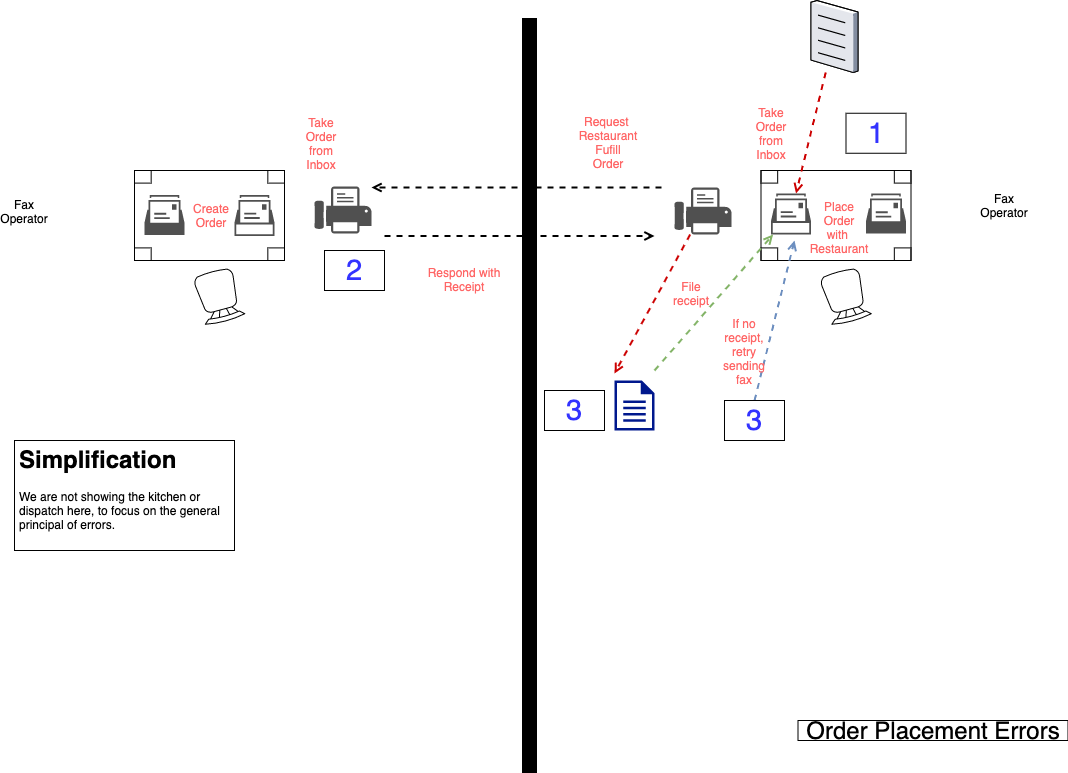

The diagram above was exported from draw.io. Its source (the exported page's mxGraphModel, read from the mxfile embedded in the PNG):
<mxGraphModel dx="1106" dy="830" grid="1" gridSize="10" guides="1" tooltips="1" connect="1" arrows="1" fold="1" page="1" pageScale="1" pageWidth="1169" pageHeight="827" math="0" shadow="0">
  <root>
    <mxCell id="0" />
    <mxCell id="1" parent="0" />
    <UserObject label="" tooltip="Inertia.&#10;Likely to face a resistance to change." id="BQTbwJKPUDemShiaECL7-1">
      <mxCell style="rounded=0;whiteSpace=wrap;html=1;strokeColor=#000000;strokeWidth=5;fillColor=#000000;fontSize=14;" parent="1" vertex="1">
        <mxGeometry x="580" y="40" width="10" height="750" as="geometry" />
      </mxCell>
    </UserObject>
    <mxCell id="BQTbwJKPUDemShiaECL7-2" value="" style="verticalLabelPosition=bottom;html=1;verticalAlign=top;align=center;shape=mxgraph.floorplan.table;" parent="1" vertex="1">
      <mxGeometry x="816.5" y="190" width="150" height="90" as="geometry" />
    </mxCell>
    <mxCell id="BQTbwJKPUDemShiaECL7-3" value="" style="verticalLabelPosition=bottom;html=1;verticalAlign=top;align=center;shape=mxgraph.floorplan.chair;rotation=-195;" parent="1" vertex="1">
      <mxGeometry x="880.5" y="290" width="41" height="52" as="geometry" />
    </mxCell>
    <mxCell id="BQTbwJKPUDemShiaECL7-4" value="" style="sketch=0;pointerEvents=1;shadow=0;dashed=0;html=1;strokeColor=none;fillColor=#505050;labelPosition=center;verticalLabelPosition=bottom;verticalAlign=top;outlineConnect=0;align=center;shape=mxgraph.office.concepts.mailbox2;" parent="1" vertex="1">
      <mxGeometry x="826.5" y="213" width="40" height="41" as="geometry" />
    </mxCell>
    <mxCell id="BQTbwJKPUDemShiaECL7-5" value="" style="sketch=0;pointerEvents=1;shadow=0;dashed=0;html=1;strokeColor=none;fillColor=#505050;labelPosition=center;verticalLabelPosition=bottom;verticalAlign=top;outlineConnect=0;align=center;shape=mxgraph.office.concepts.mailbox;" parent="1" vertex="1">
      <mxGeometry x="921.5" y="213" width="40" height="40" as="geometry" />
    </mxCell>
    <mxCell id="BQTbwJKPUDemShiaECL7-6" value="" style="sketch=0;pointerEvents=1;shadow=0;dashed=0;html=1;strokeColor=none;fillColor=#505050;labelPosition=center;verticalLabelPosition=bottom;verticalAlign=top;outlineConnect=0;align=center;shape=mxgraph.office.devices.fax;" parent="1" vertex="1">
      <mxGeometry x="730" y="207" width="57" height="47" as="geometry" />
    </mxCell>
    <mxCell id="BQTbwJKPUDemShiaECL7-7" value="" style="verticalLabelPosition=bottom;html=1;verticalAlign=top;align=center;shape=mxgraph.floorplan.table;" parent="1" vertex="1">
      <mxGeometry x="190" y="190" width="150" height="90" as="geometry" />
    </mxCell>
    <mxCell id="BQTbwJKPUDemShiaECL7-8" value="" style="verticalLabelPosition=bottom;html=1;verticalAlign=top;align=center;shape=mxgraph.floorplan.chair;rotation=-195;" parent="1" vertex="1">
      <mxGeometry x="254" y="290" width="41" height="52" as="geometry" />
    </mxCell>
    <mxCell id="BQTbwJKPUDemShiaECL7-9" value="" style="sketch=0;pointerEvents=1;shadow=0;dashed=0;html=1;strokeColor=none;fillColor=#505050;labelPosition=center;verticalLabelPosition=bottom;verticalAlign=top;outlineConnect=0;align=center;shape=mxgraph.office.concepts.mailbox2;" parent="1" vertex="1">
      <mxGeometry x="290" y="214.5" width="40" height="41" as="geometry" />
    </mxCell>
    <mxCell id="BQTbwJKPUDemShiaECL7-10" value="" style="sketch=0;pointerEvents=1;shadow=0;dashed=0;html=1;strokeColor=none;fillColor=#505050;labelPosition=center;verticalLabelPosition=bottom;verticalAlign=top;outlineConnect=0;align=center;shape=mxgraph.office.concepts.mailbox;" parent="1" vertex="1">
      <mxGeometry x="200" y="214.5" width="40" height="40" as="geometry" />
    </mxCell>
    <mxCell id="BQTbwJKPUDemShiaECL7-11" value="" style="sketch=0;pointerEvents=1;shadow=0;dashed=0;html=1;strokeColor=none;fillColor=#505050;labelPosition=center;verticalLabelPosition=bottom;verticalAlign=top;outlineConnect=0;align=center;shape=mxgraph.office.devices.fax;" parent="1" vertex="1">
      <mxGeometry x="370" y="206" width="57" height="47" as="geometry" />
    </mxCell>
    <mxCell id="BQTbwJKPUDemShiaECL7-12" value="&lt;font color=&quot;#ff6666&quot;&gt;Take Order from Inbox&lt;/font&gt;" style="text;html=1;strokeColor=none;fillColor=none;align=center;verticalAlign=middle;whiteSpace=wrap;rounded=0;" parent="1" vertex="1">
      <mxGeometry x="800" y="110" width="53.5" height="85.5" as="geometry" />
    </mxCell>
    <mxCell id="BQTbwJKPUDemShiaECL7-13" value="&lt;font color=&quot;#ff6666&quot;&gt;Request &lt;br&gt;Restaurant&lt;br&gt;Fufill&lt;br&gt;Order&lt;/font&gt;" style="text;html=1;strokeColor=none;fillColor=none;align=center;verticalAlign=middle;whiteSpace=wrap;rounded=0;" parent="1" vertex="1">
      <mxGeometry x="636.5" y="119" width="53.5" height="85.5" as="geometry" />
    </mxCell>
    <UserObject label="" tooltip="Point of change.&#10;How the map is changing e.g. competitive forces." id="BQTbwJKPUDemShiaECL7-14">
      <mxCell style="endArrow=open;dashed=1;html=1;strokeColor=#000000;endFill=0;strokeWidth=2;" parent="1" edge="1">
        <mxGeometry width="50" height="50" relative="1" as="geometry">
          <mxPoint x="717.0015662650603" y="207" as="sourcePoint" />
          <mxPoint x="427" y="207" as="targetPoint" />
        </mxGeometry>
      </mxCell>
    </UserObject>
    <UserObject label="" tooltip="Point of change.&#10;How the map is changing e.g. competitive forces." id="BQTbwJKPUDemShiaECL7-15">
      <mxCell style="endArrow=open;dashed=1;html=1;strokeColor=#000000;endFill=0;strokeWidth=2;" parent="1" edge="1">
        <mxGeometry width="50" height="50" relative="1" as="geometry">
          <mxPoint x="440" y="255.5" as="sourcePoint" />
          <mxPoint x="710" y="255.5" as="targetPoint" />
          <Array as="points">
            <mxPoint x="610" y="255.5" />
          </Array>
        </mxGeometry>
      </mxCell>
    </UserObject>
    <mxCell id="BQTbwJKPUDemShiaECL7-16" value="&lt;font color=&quot;#ff6666&quot;&gt;Take Order from Inbox&lt;/font&gt;" style="text;html=1;strokeColor=none;fillColor=none;align=center;verticalAlign=middle;whiteSpace=wrap;rounded=0;" parent="1" vertex="1">
      <mxGeometry x="350" y="120.5" width="53.5" height="85.5" as="geometry" />
    </mxCell>
    <mxCell id="BQTbwJKPUDemShiaECL7-18" value="&lt;font color=&quot;#ff6666&quot;&gt;Place Order&lt;br&gt;with&amp;nbsp;&lt;br&gt;Restaurant&lt;br&gt;&lt;/font&gt;" style="text;html=1;strokeColor=none;fillColor=none;align=center;verticalAlign=middle;whiteSpace=wrap;rounded=0;" parent="1" vertex="1">
      <mxGeometry x="868" y="204.5" width="53.5" height="85.5" as="geometry" />
    </mxCell>
    <mxCell id="BQTbwJKPUDemShiaECL7-19" value="Fax Operator" style="text;html=1;strokeColor=none;fillColor=none;align=center;verticalAlign=middle;whiteSpace=wrap;rounded=0;" parent="1" vertex="1">
      <mxGeometry x="60" y="220.5" width="40" height="20" as="geometry" />
    </mxCell>
    <mxCell id="BQTbwJKPUDemShiaECL7-20" value="Fax Operator" style="text;html=1;strokeColor=none;fillColor=none;align=center;verticalAlign=middle;whiteSpace=wrap;rounded=0;" parent="1" vertex="1">
      <mxGeometry x="1040" y="214.5" width="40" height="20" as="geometry" />
    </mxCell>
    <mxCell id="BQTbwJKPUDemShiaECL7-22" value="&lt;font style=&quot;font-size: 29px&quot;&gt;1&lt;/font&gt;" style="text;html=1;strokeColor=default;fillColor=none;align=center;verticalAlign=middle;whiteSpace=wrap;rounded=0;fontColor=#3333FF;" parent="1" vertex="1">
      <mxGeometry x="901.5" y="132.75" width="60" height="40" as="geometry" />
    </mxCell>
    <mxCell id="BQTbwJKPUDemShiaECL7-23" value="&lt;font style=&quot;font-size: 29px&quot;&gt;3&lt;/font&gt;" style="text;html=1;strokeColor=default;fillColor=none;align=center;verticalAlign=middle;whiteSpace=wrap;rounded=0;fontColor=#3333FF;" parent="1" vertex="1">
      <mxGeometry x="600" y="410" width="60" height="40" as="geometry" />
    </mxCell>
    <mxCell id="BQTbwJKPUDemShiaECL7-24" value="&lt;font color=&quot;#ff6666&quot;&gt;Respond with Receipt&lt;/font&gt;" style="text;html=1;strokeColor=none;fillColor=none;align=center;verticalAlign=middle;whiteSpace=wrap;rounded=0;" parent="1" vertex="1">
      <mxGeometry x="480" y="256.5" width="80" height="85.5" as="geometry" />
    </mxCell>
    <mxCell id="BQTbwJKPUDemShiaECL7-26" value="" style="verticalLabelPosition=bottom;sketch=0;aspect=fixed;html=1;verticalAlign=top;strokeColor=none;align=center;outlineConnect=0;shape=mxgraph.citrix.document;fillColor=#FF3333;" parent="1" vertex="1">
      <mxGeometry x="866.5" y="20" width="47" height="72" as="geometry" />
    </mxCell>
    <UserObject label="" tooltip="Point of change.&#10;How the map is changing e.g. competitive forces." id="BQTbwJKPUDemShiaECL7-27">
      <mxCell style="endArrow=open;dashed=1;html=1;strokeColor=#CC0000;endFill=0;strokeWidth=2;" parent="1" source="BQTbwJKPUDemShiaECL7-26" target="BQTbwJKPUDemShiaECL7-4" edge="1">
        <mxGeometry width="50" height="50" relative="1" as="geometry">
          <mxPoint x="927.8915662650602" y="164.5" as="sourcePoint" />
          <mxPoint x="853.7861445783133" y="373" as="targetPoint" />
        </mxGeometry>
      </mxCell>
    </UserObject>
    <mxCell id="BQTbwJKPUDemShiaECL7-28" value="Order Placement Errors" style="text;html=1;strokeColor=default;fillColor=none;align=center;verticalAlign=middle;whiteSpace=wrap;rounded=0;fontColor=#000000;fontSize=24;" parent="1" vertex="1">
      <mxGeometry x="853.5" y="740" width="270" height="20" as="geometry" />
    </mxCell>
    <mxCell id="BQTbwJKPUDemShiaECL7-29" value="&lt;font color=&quot;#ff6666&quot;&gt;Create Order&lt;br&gt;&lt;/font&gt;" style="text;html=1;strokeColor=none;fillColor=none;align=center;verticalAlign=middle;whiteSpace=wrap;rounded=0;" parent="1" vertex="1">
      <mxGeometry x="240" y="191.75" width="53.5" height="85.5" as="geometry" />
    </mxCell>
    <mxCell id="vELW2fEclIl-_mzrOuYT-1" value="&lt;h1&gt;Simplification&lt;/h1&gt;&lt;p&gt;We are not showing the kitchen or dispatch here, to focus on the general principal of errors.&lt;/p&gt;" style="text;html=1;strokeColor=default;fillColor=none;spacing=5;spacingTop=-20;whiteSpace=wrap;overflow=hidden;rounded=0;" parent="1" vertex="1">
      <mxGeometry x="70" y="460" width="220" height="110" as="geometry" />
    </mxCell>
    <mxCell id="vELW2fEclIl-_mzrOuYT-2" value="&lt;font color=&quot;#ff6666&quot;&gt;&lt;br&gt;&lt;/font&gt;" style="text;html=1;strokeColor=none;fillColor=none;align=center;verticalAlign=middle;whiteSpace=wrap;rounded=0;" parent="1" vertex="1">
      <mxGeometry x="636.4999999999999" y="280" width="53.5" height="85.5" as="geometry" />
    </mxCell>
    <UserObject label="" tooltip="Point of change.&#10;How the map is changing e.g. competitive forces." id="vELW2fEclIl-_mzrOuYT-3">
      <mxCell style="endArrow=open;dashed=1;html=1;strokeColor=#CC0000;endFill=0;strokeWidth=2;" parent="1" source="BQTbwJKPUDemShiaECL7-6" edge="1">
        <mxGeometry width="50" height="50" relative="1" as="geometry">
          <mxPoint x="680" y="253" as="sourcePoint" />
          <mxPoint x="670" y="393" as="targetPoint" />
        </mxGeometry>
      </mxCell>
    </UserObject>
    <mxCell id="vELW2fEclIl-_mzrOuYT-4" value="" style="sketch=0;aspect=fixed;pointerEvents=1;shadow=0;dashed=0;html=1;strokeColor=none;labelPosition=center;verticalLabelPosition=bottom;verticalAlign=top;align=center;fillColor=#00188D;shape=mxgraph.mscae.enterprise.document" parent="1" vertex="1">
      <mxGeometry x="670" y="400" width="40" height="50" as="geometry" />
    </mxCell>
    <UserObject label="" tooltip="Point of change.&#10;How the map is changing e.g. competitive forces." id="vELW2fEclIl-_mzrOuYT-6">
      <mxCell style="endArrow=open;dashed=1;html=1;strokeColor=#82b366;endFill=0;strokeWidth=2;fillColor=#d5e8d4;" parent="1" target="BQTbwJKPUDemShiaECL7-4" edge="1">
        <mxGeometry width="50" height="50" relative="1" as="geometry">
          <mxPoint x="710" y="390" as="sourcePoint" />
          <mxPoint x="680" y="403" as="targetPoint" />
        </mxGeometry>
      </mxCell>
    </UserObject>
    <mxCell id="vELW2fEclIl-_mzrOuYT-7" value="&lt;font color=&quot;#ff6666&quot;&gt;File receipt&lt;br&gt;&lt;/font&gt;" style="text;html=1;strokeColor=none;fillColor=none;align=center;verticalAlign=middle;whiteSpace=wrap;rounded=0;" parent="1" vertex="1">
      <mxGeometry x="719.9999999999999" y="270" width="53.5" height="85.5" as="geometry" />
    </mxCell>
    <UserObject label="" tooltip="Point of change.&#10;How the map is changing e.g. competitive forces." id="vELW2fEclIl-_mzrOuYT-8">
      <mxCell style="endArrow=open;dashed=1;html=1;strokeColor=#6c8ebf;endFill=0;strokeWidth=2;fillColor=#dae8fc;exitX=0.5;exitY=0;exitDx=0;exitDy=0;" parent="1" source="vELW2fEclIl-_mzrOuYT-13" edge="1">
        <mxGeometry width="50" height="50" relative="1" as="geometry">
          <mxPoint x="720" y="400" as="sourcePoint" />
          <mxPoint x="850" y="260" as="targetPoint" />
        </mxGeometry>
      </mxCell>
    </UserObject>
    <mxCell id="vELW2fEclIl-_mzrOuYT-9" value="&lt;font color=&quot;#ff6666&quot;&gt;If no receipt, retry sending fax&lt;br&gt;&lt;/font&gt;" style="text;html=1;strokeColor=none;fillColor=none;align=center;verticalAlign=middle;whiteSpace=wrap;rounded=0;" parent="1" vertex="1">
      <mxGeometry x="772.9999999999999" y="328" width="53.5" height="85.5" as="geometry" />
    </mxCell>
    <mxCell id="vELW2fEclIl-_mzrOuYT-13" value="&lt;font style=&quot;font-size: 29px&quot;&gt;3&lt;/font&gt;" style="text;html=1;strokeColor=default;fillColor=none;align=center;verticalAlign=middle;whiteSpace=wrap;rounded=0;fontColor=#3333FF;" parent="1" vertex="1">
      <mxGeometry x="780" y="420" width="60" height="40" as="geometry" />
    </mxCell>
    <mxCell id="qLBKtZ0tLrAdul19_Lpu-1" value="&lt;font style=&quot;font-size: 29px&quot;&gt;2&lt;/font&gt;" style="text;html=1;strokeColor=default;fillColor=none;align=center;verticalAlign=middle;whiteSpace=wrap;rounded=0;fontColor=#3333FF;" vertex="1" parent="1">
      <mxGeometry x="380" y="270" width="60" height="40" as="geometry" />
    </mxCell>
  </root>
</mxGraphModel>